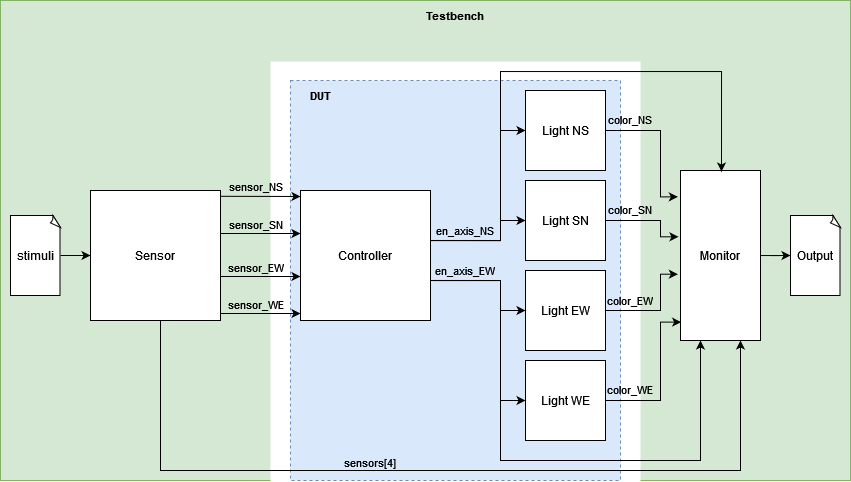

The diagram above was exported from draw.io. Its source (the exported page's mxGraphModel, read from the mxfile embedded in the PNG):
<mxGraphModel dx="946" dy="584" grid="1" gridSize="10" guides="1" tooltips="1" connect="1" arrows="1" fold="1" page="1" pageScale="1" pageWidth="1169" pageHeight="827" math="0" shadow="0">
  <root>
    <mxCell id="0" />
    <mxCell id="1" parent="0" />
    <mxCell id="FZvFmwGXlFBT92s2jUPj-49" value="" style="rounded=0;whiteSpace=wrap;html=1;fontSize=11;fillColor=#d5e8d4;strokeColor=#82b366;" vertex="1" parent="1">
      <mxGeometry x="60" y="190" width="850" height="480" as="geometry" />
    </mxCell>
    <mxCell id="FZvFmwGXlFBT92s2jUPj-50" value="" style="rounded=0;whiteSpace=wrap;html=1;fontSize=11;strokeColor=none;" vertex="1" parent="1">
      <mxGeometry x="330" y="251" width="370" height="420" as="geometry" />
    </mxCell>
    <mxCell id="FZvFmwGXlFBT92s2jUPj-43" value="" style="rounded=0;whiteSpace=wrap;html=1;fontSize=11;fillColor=#dae8fc;strokeColor=#6c8ebf;dashed=1;" vertex="1" parent="1">
      <mxGeometry x="350" y="270" width="330" height="400" as="geometry" />
    </mxCell>
    <mxCell id="FZvFmwGXlFBT92s2jUPj-8" style="edgeStyle=orthogonalEdgeStyle;rounded=0;orthogonalLoop=1;jettySize=auto;html=1;exitX=1;exitY=0.5;exitDx=0;exitDy=0;exitPerimeter=0;entryX=0.5;entryY=1;entryDx=0;entryDy=0;" edge="1" parent="1" source="FZvFmwGXlFBT92s2jUPj-1" target="FZvFmwGXlFBT92s2jUPj-2">
      <mxGeometry relative="1" as="geometry" />
    </mxCell>
    <mxCell id="FZvFmwGXlFBT92s2jUPj-1" value="stimuli" style="whiteSpace=wrap;html=1;shape=mxgraph.basic.document" vertex="1" parent="1">
      <mxGeometry x="70" y="405" width="50" height="80" as="geometry" />
    </mxCell>
    <mxCell id="FZvFmwGXlFBT92s2jUPj-44" style="edgeStyle=orthogonalEdgeStyle;rounded=0;orthogonalLoop=1;jettySize=auto;html=1;entryX=0.75;entryY=1;entryDx=0;entryDy=0;fontSize=11;" edge="1" parent="1" source="FZvFmwGXlFBT92s2jUPj-2" target="FZvFmwGXlFBT92s2jUPj-20">
      <mxGeometry relative="1" as="geometry">
        <Array as="points">
          <mxPoint x="220" y="660" />
          <mxPoint x="800" y="660" />
        </Array>
      </mxGeometry>
    </mxCell>
    <mxCell id="FZvFmwGXlFBT92s2jUPj-2" value="Sensor" style="whiteSpace=wrap;html=1;aspect=fixed;direction=south;" vertex="1" parent="1">
      <mxGeometry x="150" y="380" width="130" height="130" as="geometry" />
    </mxCell>
    <mxCell id="FZvFmwGXlFBT92s2jUPj-13" style="edgeStyle=orthogonalEdgeStyle;rounded=0;orthogonalLoop=1;jettySize=auto;html=1;entryX=0.5;entryY=1;entryDx=0;entryDy=0;exitX=0.385;exitY=0.002;exitDx=0;exitDy=0;exitPerimeter=0;" edge="1" parent="1" source="FZvFmwGXlFBT92s2jUPj-3" target="FZvFmwGXlFBT92s2jUPj-4">
      <mxGeometry relative="1" as="geometry">
        <mxPoint x="510" y="452" as="sourcePoint" />
        <mxPoint x="643.8299999999999" y="234.66999999999996" as="targetPoint" />
        <Array as="points">
          <mxPoint x="560" y="430" />
          <mxPoint x="560" y="320" />
        </Array>
      </mxGeometry>
    </mxCell>
    <mxCell id="FZvFmwGXlFBT92s2jUPj-3" value="Controller" style="whiteSpace=wrap;html=1;aspect=fixed;direction=south;" vertex="1" parent="1">
      <mxGeometry x="360" y="380" width="130" height="130" as="geometry" />
    </mxCell>
    <mxCell id="FZvFmwGXlFBT92s2jUPj-31" style="edgeStyle=orthogonalEdgeStyle;rounded=0;orthogonalLoop=1;jettySize=auto;html=1;fontSize=11;entryX=-0.033;entryY=0.155;entryDx=0;entryDy=0;entryPerimeter=0;" edge="1" parent="1" source="FZvFmwGXlFBT92s2jUPj-4" target="FZvFmwGXlFBT92s2jUPj-20">
      <mxGeometry relative="1" as="geometry">
        <Array as="points">
          <mxPoint x="720" y="320" />
          <mxPoint x="720" y="386" />
        </Array>
      </mxGeometry>
    </mxCell>
    <mxCell id="FZvFmwGXlFBT92s2jUPj-4" value="Light NS" style="whiteSpace=wrap;html=1;aspect=fixed;direction=south;" vertex="1" parent="1">
      <mxGeometry x="585" y="280" width="80" height="80" as="geometry" />
    </mxCell>
    <mxCell id="FZvFmwGXlFBT92s2jUPj-32" style="edgeStyle=orthogonalEdgeStyle;rounded=0;orthogonalLoop=1;jettySize=auto;html=1;entryX=-0.025;entryY=0.39;entryDx=0;entryDy=0;entryPerimeter=0;fontSize=11;" edge="1" parent="1" source="FZvFmwGXlFBT92s2jUPj-5" target="FZvFmwGXlFBT92s2jUPj-20">
      <mxGeometry relative="1" as="geometry">
        <Array as="points">
          <mxPoint x="720" y="410" />
          <mxPoint x="720" y="426" />
        </Array>
      </mxGeometry>
    </mxCell>
    <mxCell id="FZvFmwGXlFBT92s2jUPj-5" value="Light SN" style="whiteSpace=wrap;html=1;aspect=fixed;direction=south;" vertex="1" parent="1">
      <mxGeometry x="585" y="370" width="80" height="80" as="geometry" />
    </mxCell>
    <mxCell id="FZvFmwGXlFBT92s2jUPj-33" style="edgeStyle=orthogonalEdgeStyle;rounded=0;orthogonalLoop=1;jettySize=auto;html=1;entryX=-0.033;entryY=0.61;entryDx=0;entryDy=0;entryPerimeter=0;fontSize=11;" edge="1" parent="1" source="FZvFmwGXlFBT92s2jUPj-6" target="FZvFmwGXlFBT92s2jUPj-20">
      <mxGeometry relative="1" as="geometry">
        <Array as="points">
          <mxPoint x="720" y="500" />
          <mxPoint x="720" y="464" />
        </Array>
      </mxGeometry>
    </mxCell>
    <mxCell id="FZvFmwGXlFBT92s2jUPj-6" value="Light EW" style="whiteSpace=wrap;html=1;aspect=fixed;direction=south;" vertex="1" parent="1">
      <mxGeometry x="585" y="460" width="80" height="80" as="geometry" />
    </mxCell>
    <mxCell id="FZvFmwGXlFBT92s2jUPj-34" style="edgeStyle=orthogonalEdgeStyle;rounded=0;orthogonalLoop=1;jettySize=auto;html=1;entryX=0.008;entryY=0.892;entryDx=0;entryDy=0;entryPerimeter=0;fontSize=11;" edge="1" parent="1" source="FZvFmwGXlFBT92s2jUPj-7" target="FZvFmwGXlFBT92s2jUPj-20">
      <mxGeometry relative="1" as="geometry">
        <Array as="points">
          <mxPoint x="720" y="590" />
          <mxPoint x="720" y="512" />
        </Array>
      </mxGeometry>
    </mxCell>
    <mxCell id="FZvFmwGXlFBT92s2jUPj-7" value="Light WE" style="whiteSpace=wrap;html=1;aspect=fixed;direction=south;" vertex="1" parent="1">
      <mxGeometry x="585" y="550" width="80" height="80" as="geometry" />
    </mxCell>
    <mxCell id="FZvFmwGXlFBT92s2jUPj-10" style="edgeStyle=orthogonalEdgeStyle;rounded=0;orthogonalLoop=1;jettySize=auto;html=1;" edge="1" parent="1">
      <mxGeometry relative="1" as="geometry">
        <mxPoint x="360" y="423" as="targetPoint" />
        <mxPoint x="280" y="423" as="sourcePoint" />
        <Array as="points">
          <mxPoint x="280" y="423" />
        </Array>
      </mxGeometry>
    </mxCell>
    <mxCell id="FZvFmwGXlFBT92s2jUPj-11" style="edgeStyle=orthogonalEdgeStyle;rounded=0;orthogonalLoop=1;jettySize=auto;html=1;startArrow=none;" edge="1" parent="1" source="FZvFmwGXlFBT92s2jUPj-24">
      <mxGeometry relative="1" as="geometry">
        <mxPoint x="360" y="466" as="targetPoint" />
        <mxPoint x="280" y="463" as="sourcePoint" />
        <Array as="points">
          <mxPoint x="280" y="466" />
        </Array>
      </mxGeometry>
    </mxCell>
    <mxCell id="FZvFmwGXlFBT92s2jUPj-12" style="edgeStyle=orthogonalEdgeStyle;rounded=0;orthogonalLoop=1;jettySize=auto;html=1;" edge="1" parent="1">
      <mxGeometry relative="1" as="geometry">
        <mxPoint x="360" y="503" as="targetPoint" />
        <mxPoint x="280" y="503" as="sourcePoint" />
        <Array as="points">
          <mxPoint x="280" y="503" />
        </Array>
      </mxGeometry>
    </mxCell>
    <mxCell id="FZvFmwGXlFBT92s2jUPj-14" style="edgeStyle=orthogonalEdgeStyle;rounded=0;orthogonalLoop=1;jettySize=auto;html=1;entryX=0.5;entryY=1;entryDx=0;entryDy=0;exitX=0.692;exitY=0;exitDx=0;exitDy=0;exitPerimeter=0;" edge="1" parent="1" source="FZvFmwGXlFBT92s2jUPj-3" target="FZvFmwGXlFBT92s2jUPj-7">
      <mxGeometry relative="1" as="geometry">
        <mxPoint x="510" y="452.38263157894727" as="sourcePoint" />
        <mxPoint x="643.8300000000004" y="220.0000000000002" as="targetPoint" />
        <Array as="points">
          <mxPoint x="560" y="470" />
          <mxPoint x="560" y="590" />
        </Array>
      </mxGeometry>
    </mxCell>
    <mxCell id="FZvFmwGXlFBT92s2jUPj-15" style="edgeStyle=orthogonalEdgeStyle;rounded=0;orthogonalLoop=1;jettySize=auto;html=1;entryX=0.5;entryY=1;entryDx=0;entryDy=0;exitX=0.693;exitY=-0.016;exitDx=0;exitDy=0;exitPerimeter=0;" edge="1" parent="1" source="FZvFmwGXlFBT92s2jUPj-3" target="FZvFmwGXlFBT92s2jUPj-6">
      <mxGeometry relative="1" as="geometry">
        <mxPoint x="510" y="452.0026315789472" as="sourcePoint" />
        <mxPoint x="645" y="694.62" as="targetPoint" />
        <Array as="points">
          <mxPoint x="560" y="470" />
          <mxPoint x="560" y="500" />
        </Array>
      </mxGeometry>
    </mxCell>
    <mxCell id="FZvFmwGXlFBT92s2jUPj-16" style="edgeStyle=orthogonalEdgeStyle;rounded=0;orthogonalLoop=1;jettySize=auto;html=1;entryX=0.5;entryY=1;entryDx=0;entryDy=0;exitX=0.385;exitY=-0.001;exitDx=0;exitDy=0;exitPerimeter=0;" edge="1" parent="1" source="FZvFmwGXlFBT92s2jUPj-3" target="FZvFmwGXlFBT92s2jUPj-5">
      <mxGeometry relative="1" as="geometry">
        <mxPoint x="510" y="452.0026315789472" as="sourcePoint" />
        <mxPoint x="645" y="535" as="targetPoint" />
        <Array as="points">
          <mxPoint x="560" y="430" />
          <mxPoint x="560" y="410" />
        </Array>
      </mxGeometry>
    </mxCell>
    <mxCell id="FZvFmwGXlFBT92s2jUPj-42" style="edgeStyle=orthogonalEdgeStyle;rounded=0;orthogonalLoop=1;jettySize=auto;html=1;entryX=0;entryY=0.5;entryDx=0;entryDy=0;entryPerimeter=0;fontSize=11;" edge="1" parent="1" source="FZvFmwGXlFBT92s2jUPj-20" target="FZvFmwGXlFBT92s2jUPj-41">
      <mxGeometry relative="1" as="geometry" />
    </mxCell>
    <mxCell id="FZvFmwGXlFBT92s2jUPj-20" value="Monitor" style="rounded=0;whiteSpace=wrap;html=1;" vertex="1" parent="1">
      <mxGeometry x="740" y="360" width="80" height="170" as="geometry" />
    </mxCell>
    <mxCell id="FZvFmwGXlFBT92s2jUPj-23" value="sensor_SN" style="text;html=1;strokeColor=none;fillColor=none;align=center;verticalAlign=middle;whiteSpace=wrap;rounded=0;fontSize=11;" vertex="1" parent="1">
      <mxGeometry x="286" y="399" width="60" height="30" as="geometry" />
    </mxCell>
    <mxCell id="FZvFmwGXlFBT92s2jUPj-25" value="sensor_WE" style="text;html=1;strokeColor=none;fillColor=none;align=center;verticalAlign=middle;whiteSpace=wrap;rounded=0;fontSize=11;" vertex="1" parent="1">
      <mxGeometry x="286" y="479" width="60" height="30" as="geometry" />
    </mxCell>
    <mxCell id="FZvFmwGXlFBT92s2jUPj-24" value="sensor_EW" style="text;html=1;strokeColor=none;fillColor=none;align=center;verticalAlign=middle;whiteSpace=wrap;rounded=0;fontSize=11;" vertex="1" parent="1">
      <mxGeometry x="286" y="442" width="60" height="30" as="geometry" />
    </mxCell>
    <mxCell id="FZvFmwGXlFBT92s2jUPj-27" value="en_axis_NS" style="text;html=1;strokeColor=none;fillColor=none;align=center;verticalAlign=middle;whiteSpace=wrap;rounded=0;fontSize=11;" vertex="1" parent="1">
      <mxGeometry x="495" y="405" width="60" height="30" as="geometry" />
    </mxCell>
    <mxCell id="FZvFmwGXlFBT92s2jUPj-28" value="en_axis_EW" style="text;html=1;strokeColor=none;fillColor=none;align=center;verticalAlign=middle;whiteSpace=wrap;rounded=0;fontSize=11;" vertex="1" parent="1">
      <mxGeometry x="495" y="445" width="60" height="30" as="geometry" />
    </mxCell>
    <mxCell id="FZvFmwGXlFBT92s2jUPj-21" value="sensor_NS" style="text;html=1;strokeColor=none;fillColor=none;align=center;verticalAlign=middle;whiteSpace=wrap;rounded=0;fontSize=11;" vertex="1" parent="1">
      <mxGeometry x="286" y="361" width="60" height="30" as="geometry" />
    </mxCell>
    <mxCell id="FZvFmwGXlFBT92s2jUPj-30" style="edgeStyle=orthogonalEdgeStyle;rounded=0;orthogonalLoop=1;jettySize=auto;html=1;" edge="1" parent="1">
      <mxGeometry relative="1" as="geometry">
        <mxPoint x="360" y="386" as="targetPoint" />
        <mxPoint x="280" y="385.8" as="sourcePoint" />
        <Array as="points">
          <mxPoint x="280" y="385.8" />
        </Array>
      </mxGeometry>
    </mxCell>
    <mxCell id="FZvFmwGXlFBT92s2jUPj-35" value="color_NS" style="text;html=1;strokeColor=none;fillColor=none;align=center;verticalAlign=middle;whiteSpace=wrap;rounded=0;fontSize=11;" vertex="1" parent="1">
      <mxGeometry x="660" y="294" width="60" height="30" as="geometry" />
    </mxCell>
    <mxCell id="FZvFmwGXlFBT92s2jUPj-36" value="color_SN" style="text;html=1;strokeColor=none;fillColor=none;align=center;verticalAlign=middle;whiteSpace=wrap;rounded=0;fontSize=11;" vertex="1" parent="1">
      <mxGeometry x="660" y="384" width="60" height="30" as="geometry" />
    </mxCell>
    <mxCell id="FZvFmwGXlFBT92s2jUPj-37" value="color_EW" style="text;html=1;strokeColor=none;fillColor=none;align=center;verticalAlign=middle;whiteSpace=wrap;rounded=0;fontSize=11;" vertex="1" parent="1">
      <mxGeometry x="660" y="475" width="60" height="30" as="geometry" />
    </mxCell>
    <mxCell id="FZvFmwGXlFBT92s2jUPj-38" value="color_WE" style="text;html=1;strokeColor=none;fillColor=none;align=center;verticalAlign=middle;whiteSpace=wrap;rounded=0;fontSize=11;" vertex="1" parent="1">
      <mxGeometry x="660" y="564" width="60" height="30" as="geometry" />
    </mxCell>
    <mxCell id="FZvFmwGXlFBT92s2jUPj-41" value="Output" style="whiteSpace=wrap;html=1;shape=mxgraph.basic.document" vertex="1" parent="1">
      <mxGeometry x="850" y="405" width="50" height="80" as="geometry" />
    </mxCell>
    <mxCell id="FZvFmwGXlFBT92s2jUPj-45" value="sensors[4]" style="text;html=1;strokeColor=none;fillColor=none;align=center;verticalAlign=middle;whiteSpace=wrap;rounded=0;fontSize=11;" vertex="1" parent="1">
      <mxGeometry x="400" y="637" width="60" height="30" as="geometry" />
    </mxCell>
    <mxCell id="FZvFmwGXlFBT92s2jUPj-47" style="edgeStyle=orthogonalEdgeStyle;rounded=0;orthogonalLoop=1;jettySize=auto;html=1;entryX=0.5;entryY=0;entryDx=0;entryDy=0;exitX=0.385;exitY=0.002;exitDx=0;exitDy=0;exitPerimeter=0;" edge="1" parent="1">
      <mxGeometry relative="1" as="geometry">
        <mxPoint x="490" y="429.96999999999997" as="sourcePoint" />
        <mxPoint x="781" y="361" as="targetPoint" />
        <Array as="points">
          <mxPoint x="560" y="430" />
          <mxPoint x="560" y="261" />
          <mxPoint x="781" y="261" />
        </Array>
      </mxGeometry>
    </mxCell>
    <mxCell id="FZvFmwGXlFBT92s2jUPj-48" style="edgeStyle=orthogonalEdgeStyle;rounded=0;orthogonalLoop=1;jettySize=auto;html=1;entryX=0.25;entryY=1;entryDx=0;entryDy=0;exitX=0.692;exitY=0;exitDx=0;exitDy=0;exitPerimeter=0;" edge="1" parent="1" target="FZvFmwGXlFBT92s2jUPj-20">
      <mxGeometry relative="1" as="geometry">
        <mxPoint x="490" y="470.00000000000006" as="sourcePoint" />
        <mxPoint x="585" y="590.04" as="targetPoint" />
        <Array as="points">
          <mxPoint x="560" y="470" />
          <mxPoint x="560" y="650" />
          <mxPoint x="760" y="650" />
        </Array>
      </mxGeometry>
    </mxCell>
    <mxCell id="FZvFmwGXlFBT92s2jUPj-51" value="&lt;b&gt;DUT&lt;/b&gt;" style="text;html=1;strokeColor=none;fillColor=none;align=center;verticalAlign=middle;whiteSpace=wrap;rounded=0;fontSize=11;" vertex="1" parent="1">
      <mxGeometry x="350" y="270" width="60" height="30" as="geometry" />
    </mxCell>
    <mxCell id="FZvFmwGXlFBT92s2jUPj-52" value="&lt;b&gt;Testbench&lt;/b&gt;" style="text;html=1;strokeColor=none;fillColor=none;align=center;verticalAlign=middle;whiteSpace=wrap;rounded=0;fontSize=11;" vertex="1" parent="1">
      <mxGeometry x="485" y="190" width="60" height="30" as="geometry" />
    </mxCell>
  </root>
</mxGraphModel>